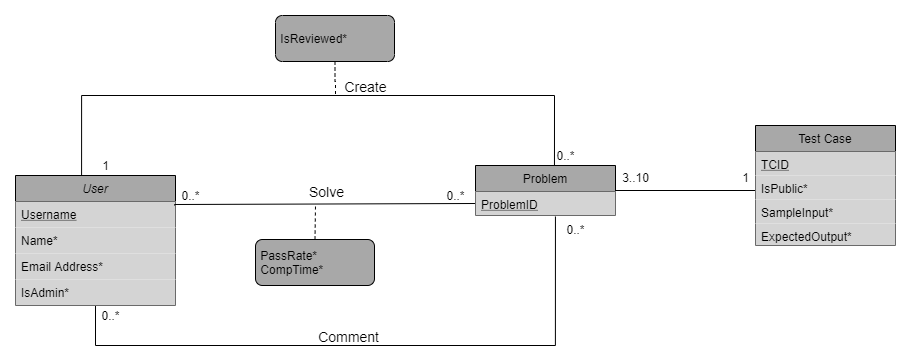

The diagram above was exported from draw.io. Its source (the exported page's mxGraphModel, read from the mxfile embedded in the PNG):
<mxGraphModel dx="1422" dy="714" grid="1" gridSize="10" guides="1" tooltips="1" connect="1" arrows="1" fold="1" page="1" pageScale="1" pageWidth="827" pageHeight="1169" math="0" shadow="0">
  <root>
    <mxCell id="WIyWlLk6GJQsqaUBKTNV-0" />
    <mxCell id="WIyWlLk6GJQsqaUBKTNV-1" parent="WIyWlLk6GJQsqaUBKTNV-0" />
    <mxCell id="PYfJyboifCHm0jkbZOnl-15" style="edgeStyle=orthogonalEdgeStyle;rounded=0;orthogonalLoop=1;jettySize=auto;html=1;entryX=0.564;entryY=0;entryDx=0;entryDy=0;entryPerimeter=0;endArrow=none;endFill=0;exitX=0.413;exitY=0.007;exitDx=0;exitDy=0;exitPerimeter=0;" parent="WIyWlLk6GJQsqaUBKTNV-1" source="zkfFHV4jXpPFQw0GAbJ--0" target="PYfJyboifCHm0jkbZOnl-2" edge="1">
      <mxGeometry relative="1" as="geometry">
        <Array as="points">
          <mxPoint x="166" y="200" />
          <mxPoint x="639" y="200" />
        </Array>
      </mxGeometry>
    </mxCell>
    <mxCell id="PYfJyboifCHm0jkbZOnl-17" value="Create" style="edgeLabel;html=1;align=center;verticalAlign=middle;resizable=0;points=[];labelBackgroundColor=none;fontSize=14;" parent="PYfJyboifCHm0jkbZOnl-15" vertex="1" connectable="0">
      <mxGeometry x="-0.1835" y="2" relative="1" as="geometry">
        <mxPoint x="109.81" y="-8" as="offset" />
      </mxGeometry>
    </mxCell>
    <mxCell id="PYfJyboifCHm0jkbZOnl-41" style="edgeStyle=orthogonalEdgeStyle;rounded=0;orthogonalLoop=1;jettySize=auto;html=1;exitX=0.5;exitY=1;exitDx=0;exitDy=0;entryX=0.571;entryY=1.042;entryDx=0;entryDy=0;entryPerimeter=0;startFill=0;endArrow=none;endFill=0;" parent="WIyWlLk6GJQsqaUBKTNV-1" source="zkfFHV4jXpPFQw0GAbJ--0" target="PYfJyboifCHm0jkbZOnl-3" edge="1">
      <mxGeometry relative="1" as="geometry">
        <mxPoint x="638.96" y="350.99" as="targetPoint" />
        <Array as="points">
          <mxPoint x="180" y="450" />
          <mxPoint x="640" y="450" />
        </Array>
      </mxGeometry>
    </mxCell>
    <mxCell id="PYfJyboifCHm0jkbZOnl-42" value="Comment" style="edgeLabel;html=1;align=center;verticalAlign=middle;resizable=0;points=[];labelBackgroundColor=none;fontSize=14;" parent="PYfJyboifCHm0jkbZOnl-41" vertex="1" connectable="0">
      <mxGeometry x="0.088" y="2" relative="1" as="geometry">
        <mxPoint x="-50" y="-8" as="offset" />
      </mxGeometry>
    </mxCell>
    <mxCell id="zkfFHV4jXpPFQw0GAbJ--0" value="User" style="swimlane;fontStyle=2;align=center;verticalAlign=top;childLayout=stackLayout;horizontal=1;startSize=26;horizontalStack=0;resizeParent=1;resizeLast=0;collapsible=1;marginBottom=0;rounded=0;shadow=0;strokeWidth=1;fillColor=#A8A8A8;" parent="WIyWlLk6GJQsqaUBKTNV-1" vertex="1">
      <mxGeometry x="100" y="280" width="160" height="130" as="geometry">
        <mxRectangle x="230" y="140" width="160" height="26" as="alternateBounds" />
      </mxGeometry>
    </mxCell>
    <mxCell id="PYfJyboifCHm0jkbZOnl-1" value="Username" style="text;align=left;verticalAlign=top;spacingLeft=4;spacingRight=4;overflow=hidden;rotatable=0;points=[[0,0.5],[1,0.5]];portConstraint=eastwest;rounded=0;shadow=0;html=0;fontStyle=4;fillColor=#D4D4D4;" parent="zkfFHV4jXpPFQw0GAbJ--0" vertex="1">
      <mxGeometry y="26" width="160" height="26" as="geometry" />
    </mxCell>
    <mxCell id="zkfFHV4jXpPFQw0GAbJ--1" value="Name*" style="text;align=left;verticalAlign=top;spacingLeft=4;spacingRight=4;overflow=hidden;rotatable=0;points=[[0,0.5],[1,0.5]];portConstraint=eastwest;fillColor=#D4D4D4;" parent="zkfFHV4jXpPFQw0GAbJ--0" vertex="1">
      <mxGeometry y="52" width="160" height="26" as="geometry" />
    </mxCell>
    <mxCell id="zkfFHV4jXpPFQw0GAbJ--3" value="Email Address*" style="text;align=left;verticalAlign=top;spacingLeft=4;spacingRight=4;overflow=hidden;rotatable=0;points=[[0,0.5],[1,0.5]];portConstraint=eastwest;rounded=0;shadow=0;html=0;fillColor=#D4D4D4;" parent="zkfFHV4jXpPFQw0GAbJ--0" vertex="1">
      <mxGeometry y="78" width="160" height="26" as="geometry" />
    </mxCell>
    <mxCell id="PYfJyboifCHm0jkbZOnl-58" value="IsAdmin*" style="text;align=left;verticalAlign=top;spacingLeft=4;spacingRight=4;overflow=hidden;rotatable=0;points=[[0,0.5],[1,0.5]];portConstraint=eastwest;rounded=0;shadow=0;html=0;fontStyle=0;fillColor=#D4D4D4;" parent="zkfFHV4jXpPFQw0GAbJ--0" vertex="1">
      <mxGeometry y="104" width="160" height="26" as="geometry" />
    </mxCell>
    <mxCell id="PYfJyboifCHm0jkbZOnl-12" style="edgeStyle=orthogonalEdgeStyle;rounded=0;orthogonalLoop=1;jettySize=auto;html=1;exitX=0.994;exitY=0.154;exitDx=0;exitDy=0;entryX=0;entryY=0.5;entryDx=0;entryDy=0;endArrow=none;endFill=0;exitPerimeter=0;startFill=0;" parent="WIyWlLk6GJQsqaUBKTNV-1" source="PYfJyboifCHm0jkbZOnl-1" target="PYfJyboifCHm0jkbZOnl-3" edge="1">
      <mxGeometry relative="1" as="geometry">
        <Array as="points">
          <mxPoint x="259" y="309" />
        </Array>
      </mxGeometry>
    </mxCell>
    <mxCell id="PYfJyboifCHm0jkbZOnl-18" value="Solve" style="edgeLabel;html=1;align=center;verticalAlign=middle;resizable=0;points=[];fontSize=14;labelBackgroundColor=none;" parent="PYfJyboifCHm0jkbZOnl-12" vertex="1" connectable="0">
      <mxGeometry x="-0.2914" relative="1" as="geometry">
        <mxPoint x="45.01" y="-12.65" as="offset" />
      </mxGeometry>
    </mxCell>
    <mxCell id="q4juFdU_D2GYPgOS3tSb-7" style="edgeStyle=orthogonalEdgeStyle;rounded=0;orthogonalLoop=1;jettySize=auto;html=1;endArrow=none;endFill=0;fontSize=14;" edge="1" parent="WIyWlLk6GJQsqaUBKTNV-1" source="PYfJyboifCHm0jkbZOnl-2">
      <mxGeometry relative="1" as="geometry">
        <mxPoint x="840" y="295" as="targetPoint" />
      </mxGeometry>
    </mxCell>
    <mxCell id="PYfJyboifCHm0jkbZOnl-2" value="Problem" style="swimlane;fontStyle=0;childLayout=stackLayout;horizontal=1;startSize=26;horizontalStack=0;resizeParent=1;resizeParentMax=0;resizeLast=0;collapsible=1;marginBottom=0;fillColor=#A8A8A8;" parent="WIyWlLk6GJQsqaUBKTNV-1" vertex="1">
      <mxGeometry x="560" y="270" width="140" height="50" as="geometry" />
    </mxCell>
    <mxCell id="PYfJyboifCHm0jkbZOnl-3" value="ProblemID" style="text;strokeColor=none;align=left;verticalAlign=top;spacingLeft=4;spacingRight=4;overflow=hidden;rotatable=0;points=[[0,0.5],[1,0.5]];portConstraint=eastwest;fontStyle=4;fillColor=#D4D4D4;" parent="PYfJyboifCHm0jkbZOnl-2" vertex="1">
      <mxGeometry y="26" width="140" height="24" as="geometry" />
    </mxCell>
    <mxCell id="PYfJyboifCHm0jkbZOnl-19" value="0..*" style="text;html=1;align=center;verticalAlign=middle;resizable=0;points=[];autosize=1;" parent="WIyWlLk6GJQsqaUBKTNV-1" vertex="1">
      <mxGeometry x="525" y="290" width="30" height="20" as="geometry" />
    </mxCell>
    <mxCell id="PYfJyboifCHm0jkbZOnl-21" value="0..*" style="text;html=1;align=center;verticalAlign=middle;resizable=0;points=[];autosize=1;" parent="WIyWlLk6GJQsqaUBKTNV-1" vertex="1">
      <mxGeometry x="260" y="290" width="30" height="20" as="geometry" />
    </mxCell>
    <mxCell id="PYfJyboifCHm0jkbZOnl-22" value="1" style="text;html=1;align=center;verticalAlign=middle;resizable=0;points=[];autosize=1;" parent="WIyWlLk6GJQsqaUBKTNV-1" vertex="1">
      <mxGeometry x="180" y="260" width="20" height="20" as="geometry" />
    </mxCell>
    <mxCell id="PYfJyboifCHm0jkbZOnl-23" value="0..*" style="text;html=1;align=center;verticalAlign=middle;resizable=0;points=[];autosize=1;" parent="WIyWlLk6GJQsqaUBKTNV-1" vertex="1">
      <mxGeometry x="635" y="250" width="30" height="20" as="geometry" />
    </mxCell>
    <mxCell id="PYfJyboifCHm0jkbZOnl-29" style="edgeStyle=orthogonalEdgeStyle;rounded=0;orthogonalLoop=1;jettySize=auto;html=1;startFill=0;endArrow=none;endFill=0;dashed=1;" parent="WIyWlLk6GJQsqaUBKTNV-1" source="PYfJyboifCHm0jkbZOnl-28" edge="1">
      <mxGeometry relative="1" as="geometry">
        <mxPoint x="420" y="200" as="targetPoint" />
      </mxGeometry>
    </mxCell>
    <mxCell id="PYfJyboifCHm0jkbZOnl-28" value="&amp;nbsp;IsReviewed*" style="html=1;align=left;perimeter=rectanglePerimeter;rounded=1;fillColor=#A8A8A8;" parent="WIyWlLk6GJQsqaUBKTNV-1" vertex="1">
      <mxGeometry x="360" y="120" width="119" height="46" as="geometry" />
    </mxCell>
    <mxCell id="PYfJyboifCHm0jkbZOnl-40" style="edgeStyle=orthogonalEdgeStyle;rounded=0;orthogonalLoop=1;jettySize=auto;html=1;exitX=0.5;exitY=0;exitDx=0;exitDy=0;dashed=1;startFill=0;endArrow=none;endFill=0;" parent="WIyWlLk6GJQsqaUBKTNV-1" source="PYfJyboifCHm0jkbZOnl-39" edge="1">
      <mxGeometry relative="1" as="geometry">
        <mxPoint x="400" y="310" as="targetPoint" />
      </mxGeometry>
    </mxCell>
    <mxCell id="PYfJyboifCHm0jkbZOnl-39" value="&amp;nbsp;PassRate*&lt;br&gt;&amp;nbsp;CompTime*" style="html=1;align=left;perimeter=rectanglePerimeter;rounded=1;fillColor=#A8A8A8;" parent="WIyWlLk6GJQsqaUBKTNV-1" vertex="1">
      <mxGeometry x="340" y="344" width="119" height="46" as="geometry" />
    </mxCell>
    <mxCell id="PYfJyboifCHm0jkbZOnl-56" value="0..*" style="text;html=1;align=center;verticalAlign=middle;resizable=0;points=[];autosize=1;" parent="WIyWlLk6GJQsqaUBKTNV-1" vertex="1">
      <mxGeometry x="645" y="324" width="30" height="20" as="geometry" />
    </mxCell>
    <mxCell id="PYfJyboifCHm0jkbZOnl-57" value="0..*" style="text;html=1;align=center;verticalAlign=middle;resizable=0;points=[];autosize=1;" parent="WIyWlLk6GJQsqaUBKTNV-1" vertex="1">
      <mxGeometry x="180" y="410" width="30" height="20" as="geometry" />
    </mxCell>
    <mxCell id="PYfJyboifCHm0jkbZOnl-92" value="1" style="text;html=1;align=center;verticalAlign=middle;resizable=0;points=[];autosize=1;" parent="WIyWlLk6GJQsqaUBKTNV-1" vertex="1">
      <mxGeometry x="820" y="272" width="20" height="20" as="geometry" />
    </mxCell>
    <mxCell id="PYfJyboifCHm0jkbZOnl-95" value="3..10" style="text;html=1;align=center;verticalAlign=middle;resizable=0;points=[];autosize=1;" parent="WIyWlLk6GJQsqaUBKTNV-1" vertex="1">
      <mxGeometry x="700" y="272" width="40" height="20" as="geometry" />
    </mxCell>
    <mxCell id="PYfJyboifCHm0jkbZOnl-79" value="Test Case" style="swimlane;fontStyle=0;childLayout=stackLayout;horizontal=1;startSize=26;horizontalStack=0;resizeParent=1;resizeParentMax=0;resizeLast=0;collapsible=1;marginBottom=0;rounded=0;fillColor=#A8A8A8;" parent="WIyWlLk6GJQsqaUBKTNV-1" vertex="1">
      <mxGeometry x="840" y="230" width="140" height="120" as="geometry" />
    </mxCell>
    <mxCell id="PYfJyboifCHm0jkbZOnl-91" value="TCID" style="text;strokeColor=none;align=left;verticalAlign=top;spacingLeft=4;spacingRight=4;overflow=hidden;rotatable=0;points=[[0,0.5],[1,0.5]];portConstraint=eastwest;fontStyle=4;fillColor=#D4D4D4;" parent="PYfJyboifCHm0jkbZOnl-79" vertex="1">
      <mxGeometry y="26" width="140" height="24" as="geometry" />
    </mxCell>
    <mxCell id="q4juFdU_D2GYPgOS3tSb-5" value="IsPublic*" style="text;strokeColor=none;align=left;verticalAlign=top;spacingLeft=4;spacingRight=4;overflow=hidden;rotatable=0;points=[[0,0.5],[1,0.5]];portConstraint=eastwest;fontStyle=0;fillColor=#D4D4D4;" vertex="1" parent="PYfJyboifCHm0jkbZOnl-79">
      <mxGeometry y="50" width="140" height="24" as="geometry" />
    </mxCell>
    <mxCell id="q4juFdU_D2GYPgOS3tSb-6" value="SampleInput*" style="text;strokeColor=none;align=left;verticalAlign=top;spacingLeft=4;spacingRight=4;overflow=hidden;rotatable=0;points=[[0,0.5],[1,0.5]];portConstraint=eastwest;fontStyle=0;fillColor=#D4D4D4;" vertex="1" parent="PYfJyboifCHm0jkbZOnl-79">
      <mxGeometry y="74" width="140" height="24" as="geometry" />
    </mxCell>
    <mxCell id="PYfJyboifCHm0jkbZOnl-100" value="ExpectedOutput*" style="text;strokeColor=none;align=left;verticalAlign=top;spacingLeft=4;spacingRight=4;overflow=hidden;rotatable=0;points=[[0,0.5],[1,0.5]];portConstraint=eastwest;fontStyle=0;fillColor=#D4D4D4;" parent="PYfJyboifCHm0jkbZOnl-79" vertex="1">
      <mxGeometry y="98" width="140" height="22" as="geometry" />
    </mxCell>
  </root>
</mxGraphModel>